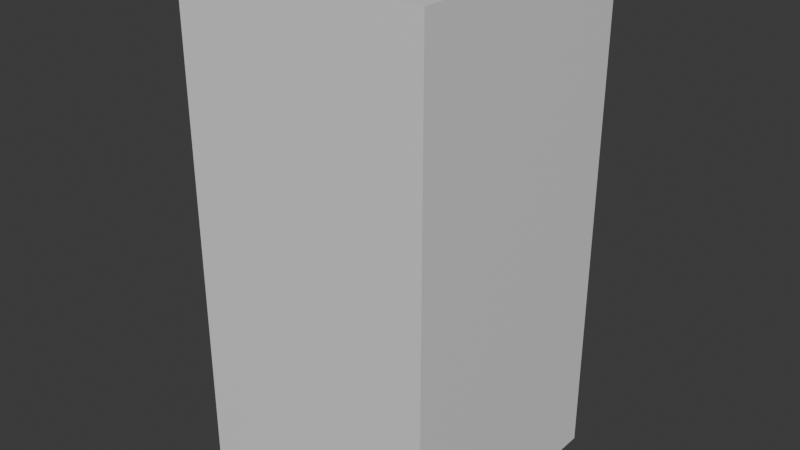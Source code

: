 # Source: 7_karakoe_club.blend  (saved by Blender 5.2.44; exported with 4.5.12 LTS)
import bpy
from mathutils import Matrix  # noqa: F401  (used for matrix-valued properties, if any)

bpy.ops.wm.read_factory_settings(use_empty=True)
scene = bpy.context.scene
scene.name = 'Scene'

# ---- collections
col_collection = bpy.data.collections.new('Collection'); scene.collection.children.link(col_collection)

# ---- materials (node trees are filled in below, after node groups)
mat_material = bpy.data.materials.new('Material')
mat_material.alpha_threshold = 0.0
mat_material.use_backface_culling_lightprobe_volume = False
mat_material.roughness = 0.5
mat_material.line_color = (0.0, 0.0, 0.0, 1.0)

# ---- material node trees
mat_material.use_nodes = True; mat_material.node_tree.nodes.clear()
_N = mat_material.node_tree.nodes; _L = mat_material.node_tree.links
n0 = _N.new('ShaderNodeOutputMaterial'); n0.name = 'Material Output'; n0.location = (200, 100)
n1 = _N.new('ShaderNodeBsdfPrincipled'); n1.name = 'Principled BSDF'; n1.location = (-200, 100)
n1.inputs[10].default_value = 0.005
_L.new(n1.outputs[0], n0.inputs[0])
n0.is_active_output = True

# ---- world
world_world = bpy.data.worlds.new('World'); scene.world = world_world
world_world.use_nodes = True; world_world.node_tree.nodes.clear()
_N = world_world.node_tree.nodes; _L = world_world.node_tree.links
n0 = _N.new('ShaderNodeOutputWorld'); n0.name = 'World Output'; n0.location = (200, 100)
n1 = _N.new('ShaderNodeBackground'); n1.name = 'Background'; n1.location = (-200, 100)
n1.inputs[0].default_value = (0.05088, 0.05088, 0.05088, 1.0)
_L.new(n1.outputs[0], n0.inputs[0])
n0.is_active_output = True
world_world.color = (0.05088, 0.05088, 0.05088)
world_world.sun_shadow_jitter_overblur = 0.0

# ---- meshes
me_cube = bpy.data.meshes.new('Cube')
me_cube.from_pydata([(0.5, 0.5, 1.0), (0.5, 0.5, -1.0), (0.5, -0.5, 1.0), (0.5, -0.5, -1.0), (-0.5, 0.5, 1.0), (-0.5, 0.5, -1.0), (-0.5, -0.5, 1.0), (-0.5, -0.5, -1.0)], [], [(0, 4, 6, 2), (3, 2, 6, 7), (7, 6, 4, 5), (5, 1, 3, 7), (1, 0, 2, 3), (5, 4, 0, 1)])
_uv = me_cube.uv_layers.new(name='UVMap')
_uv.uv.foreach_set('vector', [0.625, 0.5, 0.875, 0.5, 0.875, 0.75, 0.625, 0.75, 0.375, 0.75, 0.625, 0.75, 0.625, 1.0, 0.375, 1.0, 0.375, 0.0, 0.625, 0.0, 0.625, 0.25, 0.375, 0.25, 0.125, 0.5, 0.375, 0.5, 0.375, 0.75, 0.125, 0.75, 0.375, 0.5, 0.625, 0.5, 0.625, 0.75, 0.375, 0.75, 0.375, 0.25, 0.625, 0.25, 0.625, 0.5, 0.375, 0.5])
me_cube.materials.append(mat_material)
me_cube.use_mirror_vertex_groups = False
me_cube.update()

# ---- objects
ob_cube = bpy.data.objects.new('Cube', me_cube)

# ---- transforms, parenting, visibility, modifiers, constraints
ob_cube.location = (0.5, -0.5, 1.0)
ob_cube.lock_rotations_4d = False
ob_cube.empty_display_type = 'ARROWS'
ob_cube.lineart.crease_threshold = 0.0

# ---- collection membership
col_collection.objects.link(ob_cube)

# ---- scene / render settings (as saved in the file)
scene.frame_start = 1; scene.frame_end = 250; scene.frame_set(1)
scene.render.engine = 'BLENDER_EEVEE_NEXT'
scene.render.bake_bias = 0.0
scene.render.bake_samples = 0
scene.render.compositor_device = 'GPU'
scene.eevee.use_volume_custom_range = False
scene.eevee.fast_gi_thickness_near = 0.1
scene.eevee.fast_gi_thickness_far = 0.0
scene.eevee.ray_tracing_options.screen_trace_thickness = 0.1
bpy.context.view_layer.update()

# ---- added for rendering (the .blend has no active camera and no usable light): camera, sun
cam_auto = bpy.data.cameras.new('AutoCamera')
cam_auto.lens = 50.0
cam_auto.sensor_width = 36.0
cam_auto.clip_end = 1000.0
ob_auto_camera = bpy.data.objects.new('AutoCamera', cam_auto)
scene.collection.objects.link(ob_auto_camera)
ob_auto_camera.location = (2.76633, -3.21959, 2.81306)
ob_auto_camera.rotation_euler = (1.09748, -7.21219e-08, 0.694738)
scene.camera = ob_auto_camera
light_auto_sun = bpy.data.lights.new('AutoSun', 'SUN')
light_auto_sun.energy = 3.0
light_auto_sun.angle = 0.0523599
ob_auto_sun = bpy.data.objects.new('AutoSun', light_auto_sun)
scene.collection.objects.link(ob_auto_sun)
ob_auto_sun.rotation_euler = (0.872665, 0.174533, 0.523599)
bpy.context.view_layer.update()
